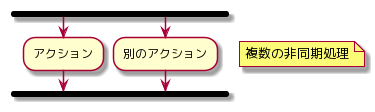

The diagram above was rendered by PlantUML. Its source (embedded in the PNG):
@startuml
fork
    :アクション;
fork again
    :別のアクション;
end fork

note right :複数の非同期処理
@enduml